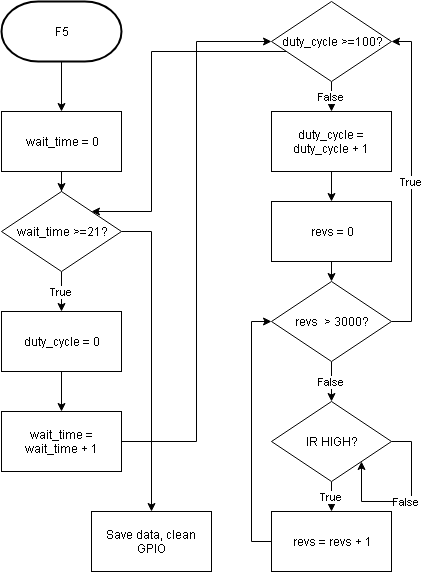

The diagram above was exported from draw.io. Its source (the exported page's mxGraphModel, read from the mxfile embedded in the PNG):
<mxGraphModel dx="527" dy="525" grid="1" gridSize="10" guides="1" tooltips="1" connect="1" arrows="1" fold="1" page="1" pageScale="1" pageWidth="850" pageHeight="1100" math="0" shadow="0">
  <root>
    <mxCell id="0" />
    <mxCell id="1" parent="0" />
    <mxCell id="PqeLDmTWcnHBUkddRuHh-24" style="edgeStyle=orthogonalEdgeStyle;rounded=0;orthogonalLoop=1;jettySize=auto;html=1;" edge="1" parent="1" source="PqeLDmTWcnHBUkddRuHh-1" target="PqeLDmTWcnHBUkddRuHh-5">
      <mxGeometry relative="1" as="geometry" />
    </mxCell>
    <mxCell id="PqeLDmTWcnHBUkddRuHh-1" value="F5" style="strokeWidth=2;html=1;shape=mxgraph.flowchart.terminator;whiteSpace=wrap;" vertex="1" parent="1">
      <mxGeometry x="40" y="20" width="120" height="60" as="geometry" />
    </mxCell>
    <mxCell id="PqeLDmTWcnHBUkddRuHh-25" style="edgeStyle=orthogonalEdgeStyle;rounded=0;orthogonalLoop=1;jettySize=auto;html=1;exitX=0.5;exitY=1;exitDx=0;exitDy=0;" edge="1" parent="1" source="PqeLDmTWcnHBUkddRuHh-5" target="PqeLDmTWcnHBUkddRuHh-14">
      <mxGeometry relative="1" as="geometry" />
    </mxCell>
    <mxCell id="PqeLDmTWcnHBUkddRuHh-5" value="wait_time = 0" style="rounded=0;whiteSpace=wrap;html=1;" vertex="1" parent="1">
      <mxGeometry x="40" y="130" width="120" height="60" as="geometry" />
    </mxCell>
    <mxCell id="PqeLDmTWcnHBUkddRuHh-26" value="True" style="edgeStyle=orthogonalEdgeStyle;rounded=0;orthogonalLoop=1;jettySize=auto;html=1;exitX=0.5;exitY=1;exitDx=0;exitDy=0;entryX=0.5;entryY=0;entryDx=0;entryDy=0;" edge="1" parent="1" source="PqeLDmTWcnHBUkddRuHh-14" target="PqeLDmTWcnHBUkddRuHh-16">
      <mxGeometry relative="1" as="geometry" />
    </mxCell>
    <mxCell id="PqeLDmTWcnHBUkddRuHh-27" style="edgeStyle=orthogonalEdgeStyle;rounded=0;orthogonalLoop=1;jettySize=auto;html=1;" edge="1" parent="1" source="PqeLDmTWcnHBUkddRuHh-14" target="PqeLDmTWcnHBUkddRuHh-41">
      <mxGeometry relative="1" as="geometry">
        <mxPoint x="190" y="520" as="targetPoint" />
        <Array as="points">
          <mxPoint x="190" y="250" />
        </Array>
      </mxGeometry>
    </mxCell>
    <mxCell id="PqeLDmTWcnHBUkddRuHh-14" value="wait_time &amp;gt;=21?" style="rhombus;whiteSpace=wrap;html=1;" vertex="1" parent="1">
      <mxGeometry x="40" y="210" width="120" height="80" as="geometry" />
    </mxCell>
    <mxCell id="PqeLDmTWcnHBUkddRuHh-28" style="edgeStyle=orthogonalEdgeStyle;rounded=0;orthogonalLoop=1;jettySize=auto;html=1;exitX=0.5;exitY=1;exitDx=0;exitDy=0;" edge="1" parent="1" source="PqeLDmTWcnHBUkddRuHh-16" target="PqeLDmTWcnHBUkddRuHh-19">
      <mxGeometry relative="1" as="geometry" />
    </mxCell>
    <mxCell id="PqeLDmTWcnHBUkddRuHh-16" value="duty_cycle = 0" style="rounded=0;whiteSpace=wrap;html=1;" vertex="1" parent="1">
      <mxGeometry x="40" y="330" width="120" height="60" as="geometry" />
    </mxCell>
    <mxCell id="PqeLDmTWcnHBUkddRuHh-30" value="False" style="edgeStyle=orthogonalEdgeStyle;rounded=0;orthogonalLoop=1;jettySize=auto;html=1;" edge="1" parent="1" source="PqeLDmTWcnHBUkddRuHh-17" target="PqeLDmTWcnHBUkddRuHh-18">
      <mxGeometry relative="1" as="geometry" />
    </mxCell>
    <mxCell id="PqeLDmTWcnHBUkddRuHh-31" style="edgeStyle=orthogonalEdgeStyle;rounded=0;orthogonalLoop=1;jettySize=auto;html=1;entryX=1;entryY=0;entryDx=0;entryDy=0;" edge="1" parent="1" source="PqeLDmTWcnHBUkddRuHh-17" target="PqeLDmTWcnHBUkddRuHh-14">
      <mxGeometry relative="1" as="geometry">
        <mxPoint x="510" y="60" as="targetPoint" />
        <Array as="points">
          <mxPoint x="190" y="70" />
          <mxPoint x="190" y="230" />
        </Array>
      </mxGeometry>
    </mxCell>
    <mxCell id="PqeLDmTWcnHBUkddRuHh-17" value="duty_cycle &amp;gt;=100?" style="rhombus;whiteSpace=wrap;html=1;" vertex="1" parent="1">
      <mxGeometry x="310" y="20" width="120" height="80" as="geometry" />
    </mxCell>
    <mxCell id="PqeLDmTWcnHBUkddRuHh-32" style="edgeStyle=orthogonalEdgeStyle;rounded=0;orthogonalLoop=1;jettySize=auto;html=1;entryX=0.5;entryY=0;entryDx=0;entryDy=0;" edge="1" parent="1" source="PqeLDmTWcnHBUkddRuHh-18" target="PqeLDmTWcnHBUkddRuHh-20">
      <mxGeometry relative="1" as="geometry" />
    </mxCell>
    <mxCell id="PqeLDmTWcnHBUkddRuHh-18" value="duty_cycle = duty_cycle + 1" style="rounded=0;whiteSpace=wrap;html=1;" vertex="1" parent="1">
      <mxGeometry x="310" y="130" width="120" height="60" as="geometry" />
    </mxCell>
    <mxCell id="PqeLDmTWcnHBUkddRuHh-29" style="edgeStyle=orthogonalEdgeStyle;rounded=0;orthogonalLoop=1;jettySize=auto;html=1;entryX=0;entryY=0.5;entryDx=0;entryDy=0;" edge="1" parent="1" source="PqeLDmTWcnHBUkddRuHh-19" target="PqeLDmTWcnHBUkddRuHh-17">
      <mxGeometry relative="1" as="geometry" />
    </mxCell>
    <mxCell id="PqeLDmTWcnHBUkddRuHh-19" value="wait_time = wait_time + 1" style="rounded=0;whiteSpace=wrap;html=1;" vertex="1" parent="1">
      <mxGeometry x="40" y="430" width="120" height="60" as="geometry" />
    </mxCell>
    <mxCell id="PqeLDmTWcnHBUkddRuHh-33" style="edgeStyle=orthogonalEdgeStyle;rounded=0;orthogonalLoop=1;jettySize=auto;html=1;exitX=0.5;exitY=1;exitDx=0;exitDy=0;entryX=0.5;entryY=0;entryDx=0;entryDy=0;" edge="1" parent="1" source="PqeLDmTWcnHBUkddRuHh-20" target="PqeLDmTWcnHBUkddRuHh-21">
      <mxGeometry relative="1" as="geometry" />
    </mxCell>
    <mxCell id="PqeLDmTWcnHBUkddRuHh-20" value="revs = 0" style="rounded=0;whiteSpace=wrap;html=1;" vertex="1" parent="1">
      <mxGeometry x="310" y="220" width="120" height="60" as="geometry" />
    </mxCell>
    <mxCell id="PqeLDmTWcnHBUkddRuHh-34" value="False" style="edgeStyle=orthogonalEdgeStyle;rounded=0;orthogonalLoop=1;jettySize=auto;html=1;exitX=0.5;exitY=1;exitDx=0;exitDy=0;entryX=0.5;entryY=0;entryDx=0;entryDy=0;" edge="1" parent="1" source="PqeLDmTWcnHBUkddRuHh-21" target="PqeLDmTWcnHBUkddRuHh-22">
      <mxGeometry relative="1" as="geometry" />
    </mxCell>
    <mxCell id="PqeLDmTWcnHBUkddRuHh-35" value="True" style="edgeStyle=orthogonalEdgeStyle;rounded=0;orthogonalLoop=1;jettySize=auto;html=1;entryX=1;entryY=0.5;entryDx=0;entryDy=0;" edge="1" parent="1" source="PqeLDmTWcnHBUkddRuHh-21" target="PqeLDmTWcnHBUkddRuHh-17">
      <mxGeometry relative="1" as="geometry">
        <mxPoint x="480" y="60" as="targetPoint" />
        <Array as="points">
          <mxPoint x="450" y="340" />
          <mxPoint x="450" y="60" />
        </Array>
      </mxGeometry>
    </mxCell>
    <mxCell id="PqeLDmTWcnHBUkddRuHh-21" value="revs&amp;nbsp; &amp;gt; 3000?" style="rhombus;whiteSpace=wrap;html=1;" vertex="1" parent="1">
      <mxGeometry x="310" y="300" width="120" height="80" as="geometry" />
    </mxCell>
    <mxCell id="PqeLDmTWcnHBUkddRuHh-38" value="True" style="edgeStyle=orthogonalEdgeStyle;rounded=0;orthogonalLoop=1;jettySize=auto;html=1;exitX=0.5;exitY=1;exitDx=0;exitDy=0;entryX=0.5;entryY=0;entryDx=0;entryDy=0;" edge="1" parent="1" source="PqeLDmTWcnHBUkddRuHh-22" target="PqeLDmTWcnHBUkddRuHh-23">
      <mxGeometry relative="1" as="geometry" />
    </mxCell>
    <mxCell id="PqeLDmTWcnHBUkddRuHh-22" value="IR HIGH?" style="rhombus;whiteSpace=wrap;html=1;" vertex="1" parent="1">
      <mxGeometry x="310" y="420" width="120" height="80" as="geometry" />
    </mxCell>
    <mxCell id="PqeLDmTWcnHBUkddRuHh-40" style="edgeStyle=orthogonalEdgeStyle;rounded=0;orthogonalLoop=1;jettySize=auto;html=1;entryX=0;entryY=0.5;entryDx=0;entryDy=0;" edge="1" parent="1" source="PqeLDmTWcnHBUkddRuHh-23" target="PqeLDmTWcnHBUkddRuHh-21">
      <mxGeometry relative="1" as="geometry">
        <Array as="points">
          <mxPoint x="290" y="560" />
          <mxPoint x="290" y="340" />
        </Array>
      </mxGeometry>
    </mxCell>
    <mxCell id="PqeLDmTWcnHBUkddRuHh-23" value="revs = revs + 1" style="rounded=0;whiteSpace=wrap;html=1;" vertex="1" parent="1">
      <mxGeometry x="310" y="530" width="120" height="60" as="geometry" />
    </mxCell>
    <mxCell id="PqeLDmTWcnHBUkddRuHh-39" value="False" style="edgeStyle=orthogonalEdgeStyle;rounded=0;orthogonalLoop=1;jettySize=auto;html=1;entryX=1;entryY=1;entryDx=0;entryDy=0;" edge="1" parent="1" source="PqeLDmTWcnHBUkddRuHh-22" target="PqeLDmTWcnHBUkddRuHh-22">
      <mxGeometry relative="1" as="geometry">
        <Array as="points">
          <mxPoint x="450" y="460" />
          <mxPoint x="450" y="520" />
          <mxPoint x="400" y="520" />
        </Array>
      </mxGeometry>
    </mxCell>
    <mxCell id="PqeLDmTWcnHBUkddRuHh-41" value="Save data, clean GPIO" style="rounded=0;whiteSpace=wrap;html=1;" vertex="1" parent="1">
      <mxGeometry x="130" y="530" width="120" height="60" as="geometry" />
    </mxCell>
  </root>
</mxGraphModel>